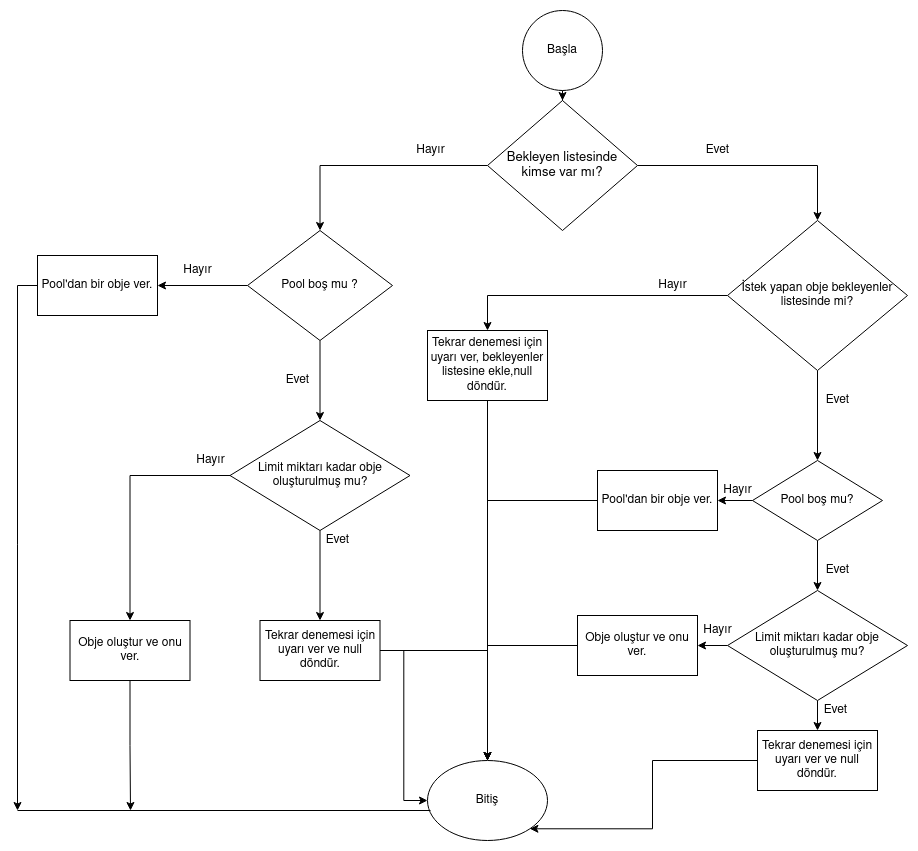

The diagram above was exported from draw.io. Its source (the exported page's mxGraphModel, read from the mxfile embedded in the PNG):
<mxGraphModel dx="2272" dy="771" grid="1" gridSize="10" guides="1" tooltips="1" connect="1" arrows="1" fold="1" page="1" pageScale="1" pageWidth="850" pageHeight="1100" math="0" shadow="0">
  <root>
    <mxCell id="0" />
    <mxCell id="1" parent="0" />
    <mxCell id="WUQXs90B09_5_o2zIg3g-10" value="" style="edgeStyle=orthogonalEdgeStyle;rounded=0;orthogonalLoop=1;jettySize=auto;html=1;" edge="1" parent="1" source="WUQXs90B09_5_o2zIg3g-2" target="WUQXs90B09_5_o2zIg3g-3">
      <mxGeometry relative="1" as="geometry" />
    </mxCell>
    <mxCell id="WUQXs90B09_5_o2zIg3g-2" value="Başla" style="ellipse;whiteSpace=wrap;html=1;aspect=fixed;" vertex="1" parent="1">
      <mxGeometry x="445" width="80" height="80" as="geometry" />
    </mxCell>
    <mxCell id="WUQXs90B09_5_o2zIg3g-5" value="" style="edgeStyle=orthogonalEdgeStyle;rounded=0;orthogonalLoop=1;jettySize=auto;html=1;entryX=0.5;entryY=0;entryDx=0;entryDy=0;" edge="1" parent="1" source="WUQXs90B09_5_o2zIg3g-3" target="WUQXs90B09_5_o2zIg3g-4">
      <mxGeometry relative="1" as="geometry" />
    </mxCell>
    <mxCell id="WUQXs90B09_5_o2zIg3g-7" value="" style="edgeStyle=orthogonalEdgeStyle;rounded=0;orthogonalLoop=1;jettySize=auto;html=1;entryX=0.5;entryY=0;entryDx=0;entryDy=0;" edge="1" parent="1" source="WUQXs90B09_5_o2zIg3g-3" target="WUQXs90B09_5_o2zIg3g-6">
      <mxGeometry relative="1" as="geometry" />
    </mxCell>
    <mxCell id="WUQXs90B09_5_o2zIg3g-3" value="&lt;font style=&quot;font-size: 13px&quot;&gt;Bekleyen listesinde kimse var mı?&lt;/font&gt;" style="rhombus;whiteSpace=wrap;html=1;" vertex="1" parent="1">
      <mxGeometry x="410" y="90" width="150" height="130" as="geometry" />
    </mxCell>
    <mxCell id="WUQXs90B09_5_o2zIg3g-27" value="" style="edgeStyle=orthogonalEdgeStyle;rounded=0;orthogonalLoop=1;jettySize=auto;html=1;entryX=0.5;entryY=0;entryDx=0;entryDy=0;" edge="1" parent="1" source="WUQXs90B09_5_o2zIg3g-4" target="WUQXs90B09_5_o2zIg3g-30">
      <mxGeometry relative="1" as="geometry">
        <mxPoint x="485" y="305" as="targetPoint" />
      </mxGeometry>
    </mxCell>
    <mxCell id="WUQXs90B09_5_o2zIg3g-32" value="" style="edgeStyle=orthogonalEdgeStyle;rounded=0;orthogonalLoop=1;jettySize=auto;html=1;" edge="1" parent="1" source="WUQXs90B09_5_o2zIg3g-4" target="WUQXs90B09_5_o2zIg3g-31">
      <mxGeometry relative="1" as="geometry" />
    </mxCell>
    <mxCell id="WUQXs90B09_5_o2zIg3g-4" value="İstek yapan obje bekleyenler listesinde mi?" style="rhombus;whiteSpace=wrap;html=1;" vertex="1" parent="1">
      <mxGeometry x="650" y="210" width="180" height="150" as="geometry" />
    </mxCell>
    <mxCell id="WUQXs90B09_5_o2zIg3g-12" value="" style="edgeStyle=orthogonalEdgeStyle;rounded=0;orthogonalLoop=1;jettySize=auto;html=1;entryX=1;entryY=0.5;entryDx=0;entryDy=0;" edge="1" parent="1" source="WUQXs90B09_5_o2zIg3g-6" target="WUQXs90B09_5_o2zIg3g-15">
      <mxGeometry relative="1" as="geometry">
        <mxPoint x="130" y="275" as="targetPoint" />
      </mxGeometry>
    </mxCell>
    <mxCell id="WUQXs90B09_5_o2zIg3g-18" value="" style="edgeStyle=orthogonalEdgeStyle;rounded=0;orthogonalLoop=1;jettySize=auto;html=1;" edge="1" parent="1" source="WUQXs90B09_5_o2zIg3g-6" target="WUQXs90B09_5_o2zIg3g-17">
      <mxGeometry relative="1" as="geometry" />
    </mxCell>
    <mxCell id="WUQXs90B09_5_o2zIg3g-6" value="Pool boş mu ?" style="rhombus;whiteSpace=wrap;html=1;" vertex="1" parent="1">
      <mxGeometry x="170" y="220" width="145" height="110" as="geometry" />
    </mxCell>
    <mxCell id="WUQXs90B09_5_o2zIg3g-8" value="Evet" style="text;html=1;align=center;verticalAlign=middle;resizable=0;points=[];autosize=1;" vertex="1" parent="1">
      <mxGeometry x="620" y="130" width="40" height="20" as="geometry" />
    </mxCell>
    <mxCell id="WUQXs90B09_5_o2zIg3g-9" value="&lt;div&gt;Hayır&lt;/div&gt;" style="text;html=1;align=center;verticalAlign=middle;resizable=0;points=[];autosize=1;" vertex="1" parent="1">
      <mxGeometry x="332.5" y="130" width="40" height="20" as="geometry" />
    </mxCell>
    <mxCell id="WUQXs90B09_5_o2zIg3g-13" value="Hayır" style="text;html=1;align=center;verticalAlign=middle;resizable=0;points=[];autosize=1;" vertex="1" parent="1">
      <mxGeometry x="100" y="250" width="40" height="20" as="geometry" />
    </mxCell>
    <mxCell id="WUQXs90B09_5_o2zIg3g-51" style="edgeStyle=orthogonalEdgeStyle;rounded=0;orthogonalLoop=1;jettySize=auto;html=1;" edge="1" parent="1" source="WUQXs90B09_5_o2zIg3g-15">
      <mxGeometry relative="1" as="geometry">
        <mxPoint x="-60" y="800" as="targetPoint" />
      </mxGeometry>
    </mxCell>
    <mxCell id="WUQXs90B09_5_o2zIg3g-15" value="Pool'dan bir obje ver." style="rounded=0;whiteSpace=wrap;html=1;" vertex="1" parent="1">
      <mxGeometry x="-40" y="245" width="120" height="60" as="geometry" />
    </mxCell>
    <mxCell id="WUQXs90B09_5_o2zIg3g-21" value="" style="edgeStyle=orthogonalEdgeStyle;rounded=0;orthogonalLoop=1;jettySize=auto;html=1;" edge="1" parent="1" source="WUQXs90B09_5_o2zIg3g-17" target="WUQXs90B09_5_o2zIg3g-20">
      <mxGeometry relative="1" as="geometry" />
    </mxCell>
    <mxCell id="WUQXs90B09_5_o2zIg3g-24" value="" style="edgeStyle=orthogonalEdgeStyle;rounded=0;orthogonalLoop=1;jettySize=auto;html=1;" edge="1" parent="1" source="WUQXs90B09_5_o2zIg3g-17" target="WUQXs90B09_5_o2zIg3g-23">
      <mxGeometry relative="1" as="geometry" />
    </mxCell>
    <mxCell id="WUQXs90B09_5_o2zIg3g-17" value="Limit miktarı kadar obje oluşturulmuş mu?" style="rhombus;whiteSpace=wrap;html=1;" vertex="1" parent="1">
      <mxGeometry x="152.5" y="410" width="180" height="110" as="geometry" />
    </mxCell>
    <mxCell id="WUQXs90B09_5_o2zIg3g-19" value="Evet" style="text;html=1;align=center;verticalAlign=middle;resizable=0;points=[];autosize=1;" vertex="1" parent="1">
      <mxGeometry x="200" y="360" width="40" height="20" as="geometry" />
    </mxCell>
    <mxCell id="WUQXs90B09_5_o2zIg3g-61" style="edgeStyle=orthogonalEdgeStyle;rounded=0;orthogonalLoop=1;jettySize=auto;html=1;" edge="1" parent="1" source="WUQXs90B09_5_o2zIg3g-20">
      <mxGeometry relative="1" as="geometry">
        <mxPoint x="53" y="800" as="targetPoint" />
      </mxGeometry>
    </mxCell>
    <mxCell id="WUQXs90B09_5_o2zIg3g-20" value="Obje oluştur ve onu ver." style="whiteSpace=wrap;html=1;" vertex="1" parent="1">
      <mxGeometry x="-7.5" y="610" width="120" height="60" as="geometry" />
    </mxCell>
    <mxCell id="WUQXs90B09_5_o2zIg3g-22" value="&lt;div&gt;Hayır&lt;/div&gt;" style="text;html=1;align=center;verticalAlign=middle;resizable=0;points=[];autosize=1;" vertex="1" parent="1">
      <mxGeometry x="112.5" y="440" width="40" height="20" as="geometry" />
    </mxCell>
    <mxCell id="WUQXs90B09_5_o2zIg3g-55" style="edgeStyle=orthogonalEdgeStyle;rounded=0;orthogonalLoop=1;jettySize=auto;html=1;" edge="1" parent="1" source="WUQXs90B09_5_o2zIg3g-23" target="WUQXs90B09_5_o2zIg3g-46">
      <mxGeometry relative="1" as="geometry" />
    </mxCell>
    <mxCell id="WUQXs90B09_5_o2zIg3g-59" style="edgeStyle=orthogonalEdgeStyle;rounded=0;orthogonalLoop=1;jettySize=auto;html=1;entryX=0;entryY=0.5;entryDx=0;entryDy=0;" edge="1" parent="1" source="WUQXs90B09_5_o2zIg3g-23" target="WUQXs90B09_5_o2zIg3g-46">
      <mxGeometry relative="1" as="geometry" />
    </mxCell>
    <mxCell id="WUQXs90B09_5_o2zIg3g-23" value="Tekrar denemesi için uyarı ver ve null döndür." style="whiteSpace=wrap;html=1;" vertex="1" parent="1">
      <mxGeometry x="182.5" y="610" width="120" height="60" as="geometry" />
    </mxCell>
    <mxCell id="WUQXs90B09_5_o2zIg3g-25" value="Evet" style="text;html=1;align=center;verticalAlign=middle;resizable=0;points=[];autosize=1;" vertex="1" parent="1">
      <mxGeometry x="240" y="520" width="40" height="20" as="geometry" />
    </mxCell>
    <mxCell id="WUQXs90B09_5_o2zIg3g-28" value="&lt;div&gt;Hayır&lt;/div&gt;" style="text;html=1;align=center;verticalAlign=middle;resizable=0;points=[];autosize=1;" vertex="1" parent="1">
      <mxGeometry x="575" y="265" width="40" height="20" as="geometry" />
    </mxCell>
    <mxCell id="WUQXs90B09_5_o2zIg3g-50" style="edgeStyle=orthogonalEdgeStyle;rounded=0;orthogonalLoop=1;jettySize=auto;html=1;entryX=0.5;entryY=0;entryDx=0;entryDy=0;" edge="1" parent="1" source="WUQXs90B09_5_o2zIg3g-30" target="WUQXs90B09_5_o2zIg3g-46">
      <mxGeometry relative="1" as="geometry" />
    </mxCell>
    <mxCell id="WUQXs90B09_5_o2zIg3g-30" value="&lt;div&gt;Tekrar denemesi için uyarı ver, bekleyenler listesine ekle,null döndür.&lt;/div&gt;" style="whiteSpace=wrap;html=1;" vertex="1" parent="1">
      <mxGeometry x="350" y="320" width="120" height="70" as="geometry" />
    </mxCell>
    <mxCell id="WUQXs90B09_5_o2zIg3g-41" value="" style="edgeStyle=orthogonalEdgeStyle;rounded=0;orthogonalLoop=1;jettySize=auto;html=1;" edge="1" parent="1" source="WUQXs90B09_5_o2zIg3g-31" target="WUQXs90B09_5_o2zIg3g-36">
      <mxGeometry relative="1" as="geometry" />
    </mxCell>
    <mxCell id="WUQXs90B09_5_o2zIg3g-31" value="Pool boş mu?" style="rhombus;whiteSpace=wrap;html=1;" vertex="1" parent="1">
      <mxGeometry x="675" y="450" width="130" height="80" as="geometry" />
    </mxCell>
    <mxCell id="WUQXs90B09_5_o2zIg3g-33" value="Evet" style="text;html=1;align=center;verticalAlign=middle;resizable=0;points=[];autosize=1;" vertex="1" parent="1">
      <mxGeometry x="740" y="380" width="40" height="20" as="geometry" />
    </mxCell>
    <mxCell id="WUQXs90B09_5_o2zIg3g-34" value="" style="edgeStyle=orthogonalEdgeStyle;rounded=0;orthogonalLoop=1;jettySize=auto;html=1;" edge="1" parent="1" source="WUQXs90B09_5_o2zIg3g-36" target="WUQXs90B09_5_o2zIg3g-37">
      <mxGeometry relative="1" as="geometry" />
    </mxCell>
    <mxCell id="WUQXs90B09_5_o2zIg3g-35" value="" style="edgeStyle=orthogonalEdgeStyle;rounded=0;orthogonalLoop=1;jettySize=auto;html=1;" edge="1" parent="1" source="WUQXs90B09_5_o2zIg3g-36" target="WUQXs90B09_5_o2zIg3g-39">
      <mxGeometry relative="1" as="geometry" />
    </mxCell>
    <mxCell id="WUQXs90B09_5_o2zIg3g-36" value="Limit miktarı kadar obje oluşturulmuş mu?" style="rhombus;whiteSpace=wrap;html=1;" vertex="1" parent="1">
      <mxGeometry x="650" y="580" width="180" height="110" as="geometry" />
    </mxCell>
    <mxCell id="WUQXs90B09_5_o2zIg3g-48" style="edgeStyle=orthogonalEdgeStyle;rounded=0;orthogonalLoop=1;jettySize=auto;html=1;" edge="1" parent="1" source="WUQXs90B09_5_o2zIg3g-37" target="WUQXs90B09_5_o2zIg3g-46">
      <mxGeometry relative="1" as="geometry" />
    </mxCell>
    <mxCell id="WUQXs90B09_5_o2zIg3g-37" value="Obje oluştur ve onu ver." style="whiteSpace=wrap;html=1;" vertex="1" parent="1">
      <mxGeometry x="500" y="605" width="120" height="60" as="geometry" />
    </mxCell>
    <mxCell id="WUQXs90B09_5_o2zIg3g-38" value="&lt;div&gt;Hayır&lt;/div&gt;" style="text;html=1;align=center;verticalAlign=middle;resizable=0;points=[];autosize=1;" vertex="1" parent="1">
      <mxGeometry x="620" y="610" width="40" height="20" as="geometry" />
    </mxCell>
    <mxCell id="WUQXs90B09_5_o2zIg3g-47" style="edgeStyle=orthogonalEdgeStyle;rounded=0;orthogonalLoop=1;jettySize=auto;html=1;entryX=1;entryY=1;entryDx=0;entryDy=0;" edge="1" parent="1" source="WUQXs90B09_5_o2zIg3g-39" target="WUQXs90B09_5_o2zIg3g-46">
      <mxGeometry relative="1" as="geometry" />
    </mxCell>
    <mxCell id="WUQXs90B09_5_o2zIg3g-39" value="Tekrar denemesi için uyarı ver ve null döndür." style="whiteSpace=wrap;html=1;" vertex="1" parent="1">
      <mxGeometry x="680" y="720" width="120" height="60" as="geometry" />
    </mxCell>
    <mxCell id="WUQXs90B09_5_o2zIg3g-40" value="Evet" style="text;html=1;align=center;verticalAlign=middle;resizable=0;points=[];autosize=1;" vertex="1" parent="1">
      <mxGeometry x="737.5" y="690" width="40" height="20" as="geometry" />
    </mxCell>
    <mxCell id="WUQXs90B09_5_o2zIg3g-42" value="Evet" style="text;html=1;align=center;verticalAlign=middle;resizable=0;points=[];autosize=1;" vertex="1" parent="1">
      <mxGeometry x="740" y="550" width="40" height="20" as="geometry" />
    </mxCell>
    <mxCell id="WUQXs90B09_5_o2zIg3g-43" value="" style="edgeStyle=orthogonalEdgeStyle;rounded=0;orthogonalLoop=1;jettySize=auto;html=1;entryX=1;entryY=0.5;entryDx=0;entryDy=0;exitX=0;exitY=0.5;exitDx=0;exitDy=0;" edge="1" parent="1" target="WUQXs90B09_5_o2zIg3g-45" source="WUQXs90B09_5_o2zIg3g-31">
      <mxGeometry relative="1" as="geometry">
        <mxPoint x="660" y="500" as="sourcePoint" />
        <mxPoint x="610" y="500" as="targetPoint" />
      </mxGeometry>
    </mxCell>
    <mxCell id="WUQXs90B09_5_o2zIg3g-44" value="Hayır" style="text;html=1;align=center;verticalAlign=middle;resizable=0;points=[];autosize=1;" vertex="1" parent="1">
      <mxGeometry x="640" y="470" width="40" height="20" as="geometry" />
    </mxCell>
    <mxCell id="WUQXs90B09_5_o2zIg3g-49" style="edgeStyle=orthogonalEdgeStyle;rounded=0;orthogonalLoop=1;jettySize=auto;html=1;" edge="1" parent="1" source="WUQXs90B09_5_o2zIg3g-45">
      <mxGeometry relative="1" as="geometry">
        <mxPoint x="410" y="750" as="targetPoint" />
      </mxGeometry>
    </mxCell>
    <mxCell id="WUQXs90B09_5_o2zIg3g-45" value="Pool'dan bir obje ver." style="rounded=0;whiteSpace=wrap;html=1;" vertex="1" parent="1">
      <mxGeometry x="520" y="460" width="120" height="60" as="geometry" />
    </mxCell>
    <mxCell id="WUQXs90B09_5_o2zIg3g-46" value="Bitiş" style="ellipse;whiteSpace=wrap;html=1;" vertex="1" parent="1">
      <mxGeometry x="350" y="750" width="120" height="80" as="geometry" />
    </mxCell>
    <mxCell id="WUQXs90B09_5_o2zIg3g-62" value="" style="endArrow=none;html=1;" edge="1" parent="1">
      <mxGeometry width="50" height="50" relative="1" as="geometry">
        <mxPoint x="-60" y="800" as="sourcePoint" />
        <mxPoint x="353" y="800" as="targetPoint" />
      </mxGeometry>
    </mxCell>
  </root>
</mxGraphModel>